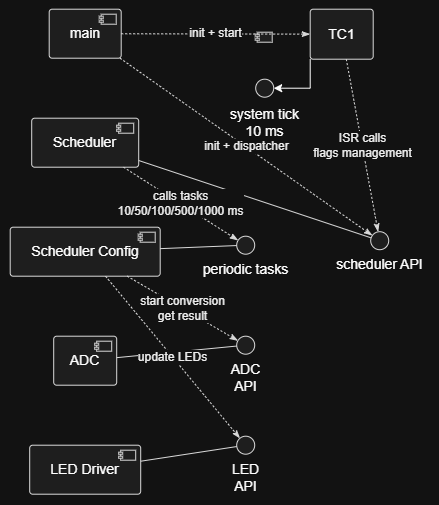

The diagram above was exported from draw.io. Its source (the exported page's mxGraphModel, read from the mxfile embedded in the PNG):
<mxGraphModel dx="490" dy="251" grid="1" gridSize="10" guides="1" tooltips="1" connect="1" arrows="1" fold="1" page="1" pageScale="1" pageWidth="850" pageHeight="1100" math="0" shadow="0">
  <root>
    <mxCell id="0" />
    <mxCell id="1" parent="0" />
    <UserObject label="" plantUmlData="{&#10;  &quot;data&quot;: &quot;@startuml\nleft to right direction\nskinparam componentStyle uml2\nskinparam shadowing false\nskinparam linetype ortho\n\ntitle Scheduler-based Ambient Light Application\n\ncomponent \&quot;main\&quot; as MAIN\ncomponent \&quot;TC1\&quot; as TC1\ncomponent \&quot;Scheduler\&quot; as SCH\ncomponent \&quot;Scheduler Config\&quot; as CFG\ncomponent \&quot;ADC\&quot; as ADC\ncomponent \&quot;LED Driver\&quot; as LED\n\ninterface \&quot;system tick\\n10 ms\&quot; as I_TICK\ninterface \&quot;scheduler API\&quot; as I_SCH\ninterface \&quot;periodic tasks\&quot; as I_TASKS\ninterface \&quot;ADC API\&quot; as I_ADC\ninterface \&quot;LED API\&quot; as I_LED\n\nTC1 - I_TICK\nSCH - I_SCH\nCFG - I_TASKS\nADC - I_ADC\nLED - I_LED\n\nMAIN ..&gt; I_SCH : init + dispatcher\nMAIN ..&gt; TC1 : init + start\n\nTC1 ..&gt; I_SCH : ISR calls\\nflags management\n\nSCH ..&gt; I_TASKS : calls tasks\\n10/50/100/500/1000 ms\n\nCFG ..&gt; I_ADC : start conversion\\nget result\nCFG ..&gt; I_LED : update LEDs\n\nnote bottom of SCH\nProvided interfaces:\n- scheduler_init()\n- scheduler_flags_management()\n- scheduler_dispatcher()\n\nRequired interfaces:\n- scheduler_task_10ms()\n- scheduler_task_50ms()\n- scheduler_task_100ms()\n- scheduler_task_500ms()\n- scheduler_task_1000ms()\nend note\n\n@enduml&quot;,&#10;  &quot;config&quot;: null&#10;}" id="yBv0G0Qcr1vDQePmPnG8-123">
      <mxCell connectable="0" parent="1" style="group;transparentBounds=1;editIcon=1;lockedGroup=0;groupPadding=10;" vertex="1">
        <mxGeometry height="160" width="613" as="geometry" />
      </mxCell>
    </UserObject>
    <UserObject label="main" plantUmlId="n_0" plantUmlBaseStyle="rounded=1;absoluteArcSize=1;arcSize=6;fillColor=#F1F1F1;strokeColor=#181818;fontSize=14;whiteSpace=wrap;" plantUmlBaseValue="main" id="yBv0G0Qcr1vDQePmPnG8-124">
      <mxCell parent="yBv0G0Qcr1vDQePmPnG8-123" style="rounded=1;absoluteArcSize=1;arcSize=6;fillColor=#F1F1F1;strokeColor=#181818;fontSize=14;whiteSpace=wrap;" vertex="1">
        <mxGeometry height="49" width="72" x="279" y="100" as="geometry" />
      </mxCell>
    </UserObject>
    <UserObject label="" plantUmlId="ci_1" plantUmlBaseStyle="rounded=0;fillColor=#F1F1F1;strokeColor=#181818;" plantUmlBaseValue="" id="yBv0G0Qcr1vDQePmPnG8-125">
      <mxCell parent="yBv0G0Qcr1vDQePmPnG8-123" style="rounded=0;fillColor=#F1F1F1;strokeColor=#181818;" vertex="1">
        <mxGeometry height="10" width="15" x="331" y="105" as="geometry" />
      </mxCell>
    </UserObject>
    <UserObject label="" plantUmlId="ci_2" plantUmlBaseStyle="fillColor=#F1F1F1;strokeColor=#181818;" plantUmlBaseValue="" id="yBv0G0Qcr1vDQePmPnG8-126">
      <mxCell parent="yBv0G0Qcr1vDQePmPnG8-123" style="fillColor=#F1F1F1;strokeColor=#181818;" vertex="1">
        <mxGeometry height="2" width="4" x="329" y="107" as="geometry" />
      </mxCell>
    </UserObject>
    <UserObject label="" plantUmlId="ci_3" plantUmlBaseStyle="fillColor=#F1F1F1;strokeColor=#181818;" plantUmlBaseValue="" id="yBv0G0Qcr1vDQePmPnG8-127">
      <mxCell parent="yBv0G0Qcr1vDQePmPnG8-123" style="fillColor=#F1F1F1;strokeColor=#181818;" vertex="1">
        <mxGeometry height="2" width="4" x="329" y="111" as="geometry" />
      </mxCell>
    </UserObject>
    <mxCell id="yBv0G0Qcr1vDQePmPnG8-173" edge="1" parent="yBv0G0Qcr1vDQePmPnG8-123" source="yBv0G0Qcr1vDQePmPnG8-128" style="edgeStyle=orthogonalEdgeStyle;rounded=0;orthogonalLoop=1;jettySize=auto;html=1;exitX=0;exitY=1;exitDx=0;exitDy=0;entryX=1;entryY=0.5;entryDx=0;entryDy=0;" target="yBv0G0Qcr1vDQePmPnG8-148">
      <mxGeometry relative="1" as="geometry" />
    </mxCell>
    <UserObject label="TC1" plantUmlId="n_4" plantUmlBaseStyle="rounded=1;absoluteArcSize=1;arcSize=6;fillColor=#F1F1F1;strokeColor=#181818;fontSize=14;whiteSpace=wrap;" plantUmlBaseValue="TC1" id="yBv0G0Qcr1vDQePmPnG8-128">
      <mxCell parent="yBv0G0Qcr1vDQePmPnG8-123" style="rounded=1;absoluteArcSize=1;arcSize=6;fillColor=#F1F1F1;strokeColor=#181818;fontSize=14;whiteSpace=wrap;" vertex="1">
        <mxGeometry height="50" width="63" x="540" y="100" as="geometry" />
      </mxCell>
    </UserObject>
    <UserObject label="" plantUmlId="ci_5" plantUmlBaseStyle="rounded=0;fillColor=#F1F1F1;strokeColor=#181818;" plantUmlBaseValue="" id="yBv0G0Qcr1vDQePmPnG8-129">
      <mxCell parent="yBv0G0Qcr1vDQePmPnG8-123" style="rounded=0;fillColor=#F1F1F1;strokeColor=#181818;" vertex="1">
        <mxGeometry height="10" width="15" x="487" y="123" as="geometry" />
      </mxCell>
    </UserObject>
    <UserObject label="" plantUmlId="ci_6" plantUmlBaseStyle="fillColor=#F1F1F1;strokeColor=#181818;" plantUmlBaseValue="" id="yBv0G0Qcr1vDQePmPnG8-130">
      <mxCell parent="yBv0G0Qcr1vDQePmPnG8-123" style="fillColor=#F1F1F1;strokeColor=#181818;" vertex="1">
        <mxGeometry height="2" width="4" x="485" y="125" as="geometry" />
      </mxCell>
    </UserObject>
    <UserObject label="" plantUmlId="ci_7" plantUmlBaseStyle="fillColor=#F1F1F1;strokeColor=#181818;" plantUmlBaseValue="" id="yBv0G0Qcr1vDQePmPnG8-131">
      <mxCell parent="yBv0G0Qcr1vDQePmPnG8-123" style="fillColor=#F1F1F1;strokeColor=#181818;" vertex="1">
        <mxGeometry height="2" width="4" x="485" y="129" as="geometry" />
      </mxCell>
    </UserObject>
    <UserObject label="Scheduler" plantUmlId="n_8" plantUmlBaseStyle="rounded=1;absoluteArcSize=1;arcSize=6;fillColor=#F1F1F1;strokeColor=#181818;fontSize=14;whiteSpace=wrap;" plantUmlBaseValue="Scheduler" id="yBv0G0Qcr1vDQePmPnG8-132">
      <mxCell parent="yBv0G0Qcr1vDQePmPnG8-123" style="rounded=1;absoluteArcSize=1;arcSize=6;fillColor=#F1F1F1;strokeColor=#181818;fontSize=14;whiteSpace=wrap;" vertex="1">
        <mxGeometry height="49" width="107" x="261.5" y="209" as="geometry" />
      </mxCell>
    </UserObject>
    <UserObject label="" plantUmlId="ci_9" plantUmlBaseStyle="rounded=0;fillColor=#F1F1F1;strokeColor=#181818;" plantUmlBaseValue="" id="yBv0G0Qcr1vDQePmPnG8-133">
      <mxCell parent="yBv0G0Qcr1vDQePmPnG8-123" style="rounded=0;fillColor=#F1F1F1;strokeColor=#181818;" vertex="1">
        <mxGeometry height="10" width="15" x="348.5" y="214" as="geometry" />
      </mxCell>
    </UserObject>
    <UserObject label="" plantUmlId="ci_10" plantUmlBaseStyle="fillColor=#F1F1F1;strokeColor=#181818;" plantUmlBaseValue="" id="yBv0G0Qcr1vDQePmPnG8-134">
      <mxCell parent="yBv0G0Qcr1vDQePmPnG8-123" style="fillColor=#F1F1F1;strokeColor=#181818;" vertex="1">
        <mxGeometry height="2" width="4" x="346.5" y="216" as="geometry" />
      </mxCell>
    </UserObject>
    <UserObject label="" plantUmlId="ci_11" plantUmlBaseStyle="fillColor=#F1F1F1;strokeColor=#181818;" plantUmlBaseValue="" id="yBv0G0Qcr1vDQePmPnG8-135">
      <mxCell parent="yBv0G0Qcr1vDQePmPnG8-123" style="fillColor=#F1F1F1;strokeColor=#181818;" vertex="1">
        <mxGeometry height="2" width="4" x="346.5" y="220" as="geometry" />
      </mxCell>
    </UserObject>
    <UserObject label="Scheduler Config" plantUmlId="n_12" plantUmlBaseStyle="rounded=1;absoluteArcSize=1;arcSize=6;fillColor=#F1F1F1;strokeColor=#181818;fontSize=14;whiteSpace=wrap;" plantUmlBaseValue="Scheduler Config" id="yBv0G0Qcr1vDQePmPnG8-136">
      <mxCell parent="yBv0G0Qcr1vDQePmPnG8-123" style="rounded=1;absoluteArcSize=1;arcSize=6;fillColor=#F1F1F1;strokeColor=#181818;fontSize=14;whiteSpace=wrap;" vertex="1">
        <mxGeometry height="49" width="150" x="240" y="318" as="geometry" />
      </mxCell>
    </UserObject>
    <UserObject label="" plantUmlId="ci_13" plantUmlBaseStyle="rounded=0;fillColor=#F1F1F1;strokeColor=#181818;" plantUmlBaseValue="" id="yBv0G0Qcr1vDQePmPnG8-137">
      <mxCell parent="yBv0G0Qcr1vDQePmPnG8-123" style="rounded=0;fillColor=#F1F1F1;strokeColor=#181818;" vertex="1">
        <mxGeometry height="10" width="15" x="370" y="323" as="geometry" />
      </mxCell>
    </UserObject>
    <UserObject label="" plantUmlId="ci_14" plantUmlBaseStyle="fillColor=#F1F1F1;strokeColor=#181818;" plantUmlBaseValue="" id="yBv0G0Qcr1vDQePmPnG8-138">
      <mxCell parent="yBv0G0Qcr1vDQePmPnG8-123" style="fillColor=#F1F1F1;strokeColor=#181818;" vertex="1">
        <mxGeometry height="2" width="4" x="368" y="325" as="geometry" />
      </mxCell>
    </UserObject>
    <UserObject label="" plantUmlId="ci_15" plantUmlBaseStyle="fillColor=#F1F1F1;strokeColor=#181818;" plantUmlBaseValue="" id="yBv0G0Qcr1vDQePmPnG8-139">
      <mxCell parent="yBv0G0Qcr1vDQePmPnG8-123" style="fillColor=#F1F1F1;strokeColor=#181818;" vertex="1">
        <mxGeometry height="2" width="4" x="368" y="329" as="geometry" />
      </mxCell>
    </UserObject>
    <UserObject label="ADC" plantUmlId="n_16" plantUmlBaseStyle="rounded=1;absoluteArcSize=1;arcSize=6;fillColor=#F1F1F1;strokeColor=#181818;fontSize=14;whiteSpace=wrap;" plantUmlBaseValue="ADC" id="yBv0G0Qcr1vDQePmPnG8-140">
      <mxCell parent="yBv0G0Qcr1vDQePmPnG8-123" style="rounded=1;absoluteArcSize=1;arcSize=6;fillColor=#F1F1F1;strokeColor=#181818;fontSize=14;whiteSpace=wrap;" vertex="1">
        <mxGeometry height="49" width="63" x="283.5" y="427" as="geometry" />
      </mxCell>
    </UserObject>
    <UserObject label="" plantUmlId="ci_17" plantUmlBaseStyle="rounded=0;fillColor=#F1F1F1;strokeColor=#181818;" plantUmlBaseValue="" id="yBv0G0Qcr1vDQePmPnG8-141">
      <mxCell parent="yBv0G0Qcr1vDQePmPnG8-123" style="rounded=0;fillColor=#F1F1F1;strokeColor=#181818;" vertex="1">
        <mxGeometry height="10" width="15" x="326.5" y="432" as="geometry" />
      </mxCell>
    </UserObject>
    <UserObject label="" plantUmlId="ci_18" plantUmlBaseStyle="fillColor=#F1F1F1;strokeColor=#181818;" plantUmlBaseValue="" id="yBv0G0Qcr1vDQePmPnG8-142">
      <mxCell parent="yBv0G0Qcr1vDQePmPnG8-123" style="fillColor=#F1F1F1;strokeColor=#181818;" vertex="1">
        <mxGeometry height="2" width="4" x="324.5" y="434" as="geometry" />
      </mxCell>
    </UserObject>
    <UserObject label="" plantUmlId="ci_19" plantUmlBaseStyle="fillColor=#F1F1F1;strokeColor=#181818;" plantUmlBaseValue="" id="yBv0G0Qcr1vDQePmPnG8-143">
      <mxCell parent="yBv0G0Qcr1vDQePmPnG8-123" style="fillColor=#F1F1F1;strokeColor=#181818;" vertex="1">
        <mxGeometry height="2" width="4" x="324.5" y="438" as="geometry" />
      </mxCell>
    </UserObject>
    <UserObject label="LED Driver" plantUmlId="n_20" plantUmlBaseStyle="rounded=1;absoluteArcSize=1;arcSize=6;fillColor=#F1F1F1;strokeColor=#181818;fontSize=14;whiteSpace=wrap;" plantUmlBaseValue="LED Driver" id="yBv0G0Qcr1vDQePmPnG8-144">
      <mxCell parent="yBv0G0Qcr1vDQePmPnG8-123" style="rounded=1;absoluteArcSize=1;arcSize=6;fillColor=#F1F1F1;strokeColor=#181818;fontSize=14;whiteSpace=wrap;" vertex="1">
        <mxGeometry height="49" width="111" x="259.5" y="536" as="geometry" />
      </mxCell>
    </UserObject>
    <UserObject label="" plantUmlId="ci_21" plantUmlBaseStyle="rounded=0;fillColor=#F1F1F1;strokeColor=#181818;" plantUmlBaseValue="" id="yBv0G0Qcr1vDQePmPnG8-145">
      <mxCell parent="yBv0G0Qcr1vDQePmPnG8-123" style="rounded=0;fillColor=#F1F1F1;strokeColor=#181818;" vertex="1">
        <mxGeometry height="10" width="15" x="350.5" y="541" as="geometry" />
      </mxCell>
    </UserObject>
    <UserObject label="" plantUmlId="ci_22" plantUmlBaseStyle="fillColor=#F1F1F1;strokeColor=#181818;" plantUmlBaseValue="" id="yBv0G0Qcr1vDQePmPnG8-146">
      <mxCell parent="yBv0G0Qcr1vDQePmPnG8-123" style="fillColor=#F1F1F1;strokeColor=#181818;" vertex="1">
        <mxGeometry height="2" width="4" x="348.5" y="543" as="geometry" />
      </mxCell>
    </UserObject>
    <UserObject label="" plantUmlId="ci_23" plantUmlBaseStyle="fillColor=#F1F1F1;strokeColor=#181818;" plantUmlBaseValue="" id="yBv0G0Qcr1vDQePmPnG8-147">
      <mxCell parent="yBv0G0Qcr1vDQePmPnG8-123" style="fillColor=#F1F1F1;strokeColor=#181818;" vertex="1">
        <mxGeometry height="2" width="4" x="348.5" y="547" as="geometry" />
      </mxCell>
    </UserObject>
    <mxCell id="yBv0G0Qcr1vDQePmPnG8-172" edge="1" parent="yBv0G0Qcr1vDQePmPnG8-123" source="yBv0G0Qcr1vDQePmPnG8-148" style="edgeStyle=orthogonalEdgeStyle;rounded=0;orthogonalLoop=1;jettySize=auto;html=1;exitX=1;exitY=0;exitDx=0;exitDy=0;">
      <mxGeometry relative="1" as="geometry">
        <mxPoint x="500.95238095238096" y="172.8095238095238" as="targetPoint" />
      </mxGeometry>
    </mxCell>
    <UserObject label="" plantUmlId="n_24" plantUmlBaseStyle="ellipse;fillColor=#F1F1F1;strokeColor=#181818;" plantUmlBaseValue="" id="yBv0G0Qcr1vDQePmPnG8-148">
      <mxCell parent="yBv0G0Qcr1vDQePmPnG8-123" style="ellipse;fillColor=#F1F1F1;strokeColor=#181818;" vertex="1">
        <mxGeometry height="18" width="18" x="485.5" y="170" as="geometry" />
      </mxCell>
    </UserObject>
    <UserObject label="system tick&#10;10 ms" plantUmlId="cap_25" plantUmlBaseStyle="text;html=1;strokeColor=none;fillColor=none;align=center;verticalAlign=top;fontSize=14;whiteSpace=wrap;" plantUmlBaseValue="system tick&#10;10 ms" id="yBv0G0Qcr1vDQePmPnG8-149">
      <mxCell parent="yBv0G0Qcr1vDQePmPnG8-123" style="text;html=1;strokeColor=none;fillColor=none;align=center;verticalAlign=top;fontSize=14;whiteSpace=wrap;" vertex="1">
        <mxGeometry height="22" width="81" x="454" y="190" as="geometry" />
      </mxCell>
    </UserObject>
    <UserObject label="" plantUmlId="n_26" plantUmlBaseStyle="ellipse;fillColor=#F1F1F1;strokeColor=#181818;" plantUmlBaseValue="" id="yBv0G0Qcr1vDQePmPnG8-150">
      <mxCell parent="yBv0G0Qcr1vDQePmPnG8-123" style="ellipse;fillColor=#F1F1F1;strokeColor=#181818;" vertex="1">
        <mxGeometry height="18" width="18" x="600.5" y="322.5" as="geometry" />
      </mxCell>
    </UserObject>
    <UserObject label="scheduler API" plantUmlId="cap_27" plantUmlBaseStyle="text;html=1;strokeColor=none;fillColor=none;align=center;verticalAlign=top;fontSize=14;whiteSpace=wrap;" plantUmlBaseValue="scheduler API" id="yBv0G0Qcr1vDQePmPnG8-151">
      <mxCell parent="yBv0G0Qcr1vDQePmPnG8-123" style="text;html=1;strokeColor=none;fillColor=none;align=center;verticalAlign=top;fontSize=14;whiteSpace=wrap;" vertex="1">
        <mxGeometry height="22" width="97" x="561" y="340.5" as="geometry" />
      </mxCell>
    </UserObject>
    <UserObject label="" plantUmlId="n_28" plantUmlBaseStyle="ellipse;fillColor=#F1F1F1;strokeColor=#181818;" plantUmlBaseValue="" id="yBv0G0Qcr1vDQePmPnG8-152">
      <mxCell parent="yBv0G0Qcr1vDQePmPnG8-123" style="ellipse;fillColor=#F1F1F1;strokeColor=#181818;" vertex="1">
        <mxGeometry height="18" width="18" x="466.5" y="327" as="geometry" />
      </mxCell>
    </UserObject>
    <UserObject label="periodic tasks" plantUmlId="cap_29" plantUmlBaseStyle="text;html=1;strokeColor=none;fillColor=none;align=center;verticalAlign=top;fontSize=14;whiteSpace=wrap;" plantUmlBaseValue="periodic tasks" id="yBv0G0Qcr1vDQePmPnG8-153">
      <mxCell parent="yBv0G0Qcr1vDQePmPnG8-123" style="text;html=1;strokeColor=none;fillColor=none;align=center;verticalAlign=top;fontSize=14;whiteSpace=wrap;" vertex="1">
        <mxGeometry height="22" width="101" x="425" y="345" as="geometry" />
      </mxCell>
    </UserObject>
    <UserObject label="" plantUmlId="n_30" plantUmlBaseStyle="ellipse;fillColor=#F1F1F1;strokeColor=#181818;" plantUmlBaseValue="" id="yBv0G0Qcr1vDQePmPnG8-154">
      <mxCell parent="yBv0G0Qcr1vDQePmPnG8-123" style="ellipse;fillColor=#F1F1F1;strokeColor=#181818;" vertex="1">
        <mxGeometry height="18" width="18" x="466.5" y="427" as="geometry" />
      </mxCell>
    </UserObject>
    <UserObject label="ADC API" plantUmlId="cap_31" plantUmlBaseStyle="text;html=1;strokeColor=none;fillColor=none;align=center;verticalAlign=top;fontSize=14;whiteSpace=wrap;" plantUmlBaseValue="ADC API" id="yBv0G0Qcr1vDQePmPnG8-155">
      <mxCell parent="yBv0G0Qcr1vDQePmPnG8-123" style="text;html=1;strokeColor=none;fillColor=none;align=center;verticalAlign=top;fontSize=14;whiteSpace=wrap;" vertex="1">
        <mxGeometry height="22" width="53" x="449" y="445" as="geometry" />
      </mxCell>
    </UserObject>
    <UserObject label="" plantUmlId="n_32" plantUmlBaseStyle="ellipse;fillColor=#F1F1F1;strokeColor=#181818;" plantUmlBaseValue="" id="yBv0G0Qcr1vDQePmPnG8-156">
      <mxCell parent="yBv0G0Qcr1vDQePmPnG8-123" style="ellipse;fillColor=#F1F1F1;strokeColor=#181818;" vertex="1">
        <mxGeometry height="18" width="18" x="466.5" y="527" as="geometry" />
      </mxCell>
    </UserObject>
    <UserObject label="LED API" plantUmlId="cap_33" plantUmlBaseStyle="text;html=1;strokeColor=none;fillColor=none;align=center;verticalAlign=top;fontSize=14;whiteSpace=wrap;" plantUmlBaseValue="LED API" id="yBv0G0Qcr1vDQePmPnG8-157">
      <mxCell parent="yBv0G0Qcr1vDQePmPnG8-123" style="text;html=1;strokeColor=none;fillColor=none;align=center;verticalAlign=top;fontSize=14;whiteSpace=wrap;" vertex="1">
        <mxGeometry height="22" width="53" x="449" y="545" as="geometry" />
      </mxCell>
    </UserObject>
    <UserObject label="" plantUmlId="e_35" plantUmlBaseStyle="strokeColor=#181818;fontColor=#000000;fontSize=12;html=1;endArrow=none;" plantUmlBaseValue="" id="yBv0G0Qcr1vDQePmPnG8-159">
      <mxCell edge="1" parent="yBv0G0Qcr1vDQePmPnG8-123" source="yBv0G0Qcr1vDQePmPnG8-132" style="strokeColor=#181818;fontColor=#000000;fontSize=12;html=1;endArrow=none;rounded=0;" target="yBv0G0Qcr1vDQePmPnG8-150">
        <mxGeometry relative="1" as="geometry" />
      </mxCell>
    </UserObject>
    <UserObject label="" plantUmlId="e_36" plantUmlBaseStyle="strokeColor=#181818;fontColor=#000000;fontSize=12;html=1;endArrow=none;" plantUmlBaseValue="" id="yBv0G0Qcr1vDQePmPnG8-160">
      <mxCell edge="1" parent="yBv0G0Qcr1vDQePmPnG8-123" source="yBv0G0Qcr1vDQePmPnG8-136" style="strokeColor=#181818;fontColor=#000000;fontSize=12;html=1;endArrow=none;rounded=0;" target="yBv0G0Qcr1vDQePmPnG8-152">
        <mxGeometry relative="1" as="geometry" />
      </mxCell>
    </UserObject>
    <UserObject label="" plantUmlId="e_37" plantUmlBaseStyle="strokeColor=#181818;fontColor=#000000;fontSize=12;html=1;endArrow=none;" plantUmlBaseValue="" id="yBv0G0Qcr1vDQePmPnG8-161">
      <mxCell edge="1" parent="yBv0G0Qcr1vDQePmPnG8-123" source="yBv0G0Qcr1vDQePmPnG8-140" style="strokeColor=#181818;fontColor=#000000;fontSize=12;html=1;endArrow=none;rounded=0;" target="yBv0G0Qcr1vDQePmPnG8-154">
        <mxGeometry relative="1" as="geometry" />
      </mxCell>
    </UserObject>
    <UserObject label="" plantUmlId="e_38" plantUmlBaseStyle="strokeColor=#181818;fontColor=#000000;fontSize=12;html=1;endArrow=none;" plantUmlBaseValue="" id="yBv0G0Qcr1vDQePmPnG8-162">
      <mxCell edge="1" parent="yBv0G0Qcr1vDQePmPnG8-123" source="yBv0G0Qcr1vDQePmPnG8-144" style="strokeColor=#181818;fontColor=#000000;fontSize=12;html=1;endArrow=none;rounded=0;" target="yBv0G0Qcr1vDQePmPnG8-156">
        <mxGeometry relative="1" as="geometry" />
      </mxCell>
    </UserObject>
    <UserObject label="init + dispatcher" plantUmlId="e_39" plantUmlBaseStyle="strokeColor=#181818;fontColor=#000000;fontSize=12;html=1;endArrow=classicThin;endFill=1;dashed=1;dashPattern=2 2;" plantUmlBaseValue="init + dispatcher" id="yBv0G0Qcr1vDQePmPnG8-163">
      <mxCell edge="1" parent="yBv0G0Qcr1vDQePmPnG8-123" source="yBv0G0Qcr1vDQePmPnG8-124" style="strokeColor=#181818;fontColor=#000000;fontSize=12;html=1;endArrow=classicThin;endFill=1;dashed=1;dashPattern=2 2;rounded=0;" target="yBv0G0Qcr1vDQePmPnG8-150">
        <mxGeometry relative="1" as="geometry" />
      </mxCell>
    </UserObject>
    <UserObject label="init + start" plantUmlId="e_40" plantUmlBaseStyle="strokeColor=#181818;fontColor=#000000;fontSize=12;html=1;endArrow=classicThin;endFill=1;dashed=1;dashPattern=2 2;" plantUmlBaseValue="init + start" id="yBv0G0Qcr1vDQePmPnG8-164">
      <mxCell edge="1" parent="yBv0G0Qcr1vDQePmPnG8-123" source="yBv0G0Qcr1vDQePmPnG8-124" style="strokeColor=#181818;fontColor=#000000;fontSize=12;html=1;endArrow=classicThin;endFill=1;dashed=1;dashPattern=2 2;rounded=0;" target="yBv0G0Qcr1vDQePmPnG8-128">
        <mxGeometry relative="1" as="geometry" />
      </mxCell>
    </UserObject>
    <UserObject label="ISR calls&#10;flags management" plantUmlId="e_41" plantUmlBaseStyle="strokeColor=#181818;fontColor=#000000;fontSize=12;html=1;endArrow=classicThin;endFill=1;dashed=1;dashPattern=2 2;" plantUmlBaseValue="ISR calls&#10;flags management" id="yBv0G0Qcr1vDQePmPnG8-165">
      <mxCell edge="1" parent="yBv0G0Qcr1vDQePmPnG8-123" source="yBv0G0Qcr1vDQePmPnG8-128" style="strokeColor=#181818;fontColor=#000000;fontSize=12;html=1;endArrow=classicThin;endFill=1;dashed=1;dashPattern=2 2;rounded=0;" target="yBv0G0Qcr1vDQePmPnG8-150">
        <mxGeometry relative="1" as="geometry" />
      </mxCell>
    </UserObject>
    <UserObject label="calls tasks&#10;10/50/100/500/1000 ms" plantUmlId="e_42" plantUmlBaseStyle="strokeColor=#181818;fontColor=#000000;fontSize=12;html=1;endArrow=classicThin;endFill=1;dashed=1;dashPattern=2 2;" plantUmlBaseValue="calls tasks&#10;10/50/100/500/1000 ms" id="yBv0G0Qcr1vDQePmPnG8-166">
      <mxCell edge="1" parent="yBv0G0Qcr1vDQePmPnG8-123" source="yBv0G0Qcr1vDQePmPnG8-132" style="strokeColor=#181818;fontColor=#000000;fontSize=12;html=1;endArrow=classicThin;endFill=1;dashed=1;dashPattern=2 2;rounded=0;" target="yBv0G0Qcr1vDQePmPnG8-152">
        <mxGeometry relative="1" as="geometry" />
      </mxCell>
    </UserObject>
    <UserObject label="start conversion&#10;get result" plantUmlId="e_43" plantUmlBaseStyle="strokeColor=#181818;fontColor=#000000;fontSize=12;html=1;endArrow=classicThin;endFill=1;dashed=1;dashPattern=2 2;" plantUmlBaseValue="start conversion&#10;get result" id="yBv0G0Qcr1vDQePmPnG8-167">
      <mxCell edge="1" parent="yBv0G0Qcr1vDQePmPnG8-123" source="yBv0G0Qcr1vDQePmPnG8-136" style="strokeColor=#181818;fontColor=#000000;fontSize=12;html=1;endArrow=classicThin;endFill=1;dashed=1;dashPattern=2 2;rounded=0;" target="yBv0G0Qcr1vDQePmPnG8-154">
        <mxGeometry relative="1" as="geometry" />
      </mxCell>
    </UserObject>
    <UserObject label="update LEDs" plantUmlId="e_44" plantUmlBaseStyle="strokeColor=#181818;fontColor=#000000;fontSize=12;html=1;endArrow=classicThin;endFill=1;dashed=1;dashPattern=2 2;" plantUmlBaseValue="update LEDs" id="yBv0G0Qcr1vDQePmPnG8-168">
      <mxCell edge="1" parent="yBv0G0Qcr1vDQePmPnG8-123" source="yBv0G0Qcr1vDQePmPnG8-136" style="strokeColor=#181818;fontColor=#000000;fontSize=12;html=1;endArrow=classicThin;endFill=1;dashed=1;dashPattern=2 2;rounded=0;" target="yBv0G0Qcr1vDQePmPnG8-156">
        <mxGeometry relative="1" as="geometry" />
      </mxCell>
    </UserObject>
  </root>
</mxGraphModel>